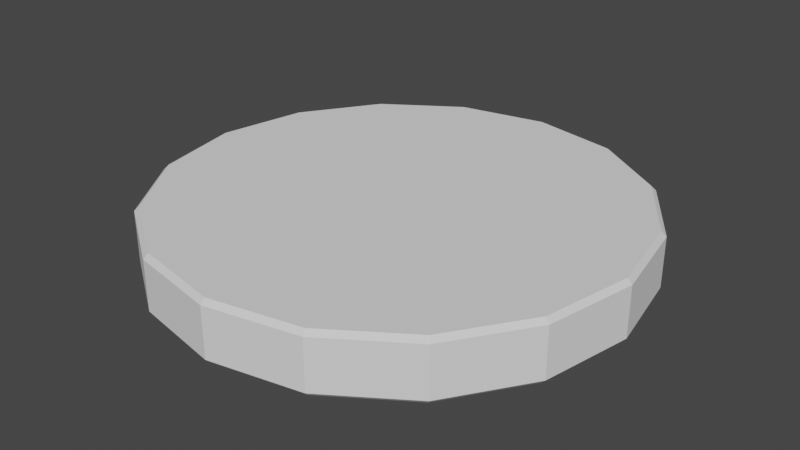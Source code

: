 # Source: Hexagon_Applied.blend  (saved by Blender 2.81.16; exported with 4.5.12 LTS)
import bpy
from mathutils import Matrix  # noqa: F401  (used for matrix-valued properties, if any)

bpy.ops.wm.read_factory_settings(use_empty=True)
scene = bpy.context.scene
scene.name = 'Scene'

# ---- collections
col_collection = bpy.data.collections.new('Collection'); scene.collection.children.link(col_collection)

# ---- world
world_world = bpy.data.worlds.new('World'); scene.world = world_world
world_world.use_nodes = True; world_world.node_tree.nodes.clear()
_N = world_world.node_tree.nodes; _L = world_world.node_tree.links
n0 = _N.new('ShaderNodeOutputWorld'); n0.name = 'World Output'; n0.location = (300, 300)
n1 = _N.new('ShaderNodeBackground'); n1.name = 'Background'; n1.location = (10, 300)
n1.inputs[0].default_value = (0.05088, 0.05088, 0.05088, 1.0)
_L.new(n1.outputs[0], n0.inputs[0])
n0.is_active_output = True
world_world.color = (0.05088, 0.05088, 0.05088)
world_world.use_sun_shadow = False
world_world.sun_shadow_jitter_overblur = 0.0

# ---- meshes
me_cube_001 = bpy.data.meshes.new('Cube.001')
me_cube_001.from_pydata([(0.0, 1.0, 0.0), (0.0, 0.0, 0.0), (0.0, 0.0, 0.0)], [(1, 0), (2, 1)], [])
_uv = me_cube_001.uv_layers.new(name='UVMap')
_uv.uv.foreach_set('vector', [])
me_cube_001.use_remesh_fix_poles = True
me_cube_001.use_remesh_preserve_attributes = False
me_cube_001.use_mirror_vertex_groups = False
me_cube_001.update()

# ---- objects
ob_hexagon = bpy.data.objects.new('Hexagon', me_cube_001)

# ---- transforms, parenting, visibility, modifiers, constraints
ob_hexagon.location = (0.0, 0.0, 0.0)
ob_hexagon.lineart.crease_threshold = 0.0
_m = ob_hexagon.modifiers.new('Screw', 'SCREW')
_m.steps = 6
_m.use_smooth_shade = False
_m = ob_hexagon.modifiers.new('Solidify', 'SOLIDIFY')
_m.thickness = 0.25
_m.offset = 0.0
_m.nonmanifold_thickness_mode = 'FIXED'
_m.nonmanifold_merge_threshold = 0.0003
_m = ob_hexagon.modifiers.new('Bevel', 'BEVEL')
_m.width = 0.02
_m.width_pct = 0.02
_m.use_clamp_overlap = False
_m.loop_slide = False
_m.spread = 0.0

# ---- collection membership
col_collection.objects.link(ob_hexagon)

# ---- scene / render settings (as saved in the file)
scene.frame_start = 1; scene.frame_end = 250; scene.frame_set(0)
scene.render.engine = 'BLENDER_EEVEE_NEXT'
scene.cycles.use_denoising = False
scene.cycles.samples = 128
scene.cycles.sampling_pattern = 'TABULATED_SOBOL'
scene.cycles.use_adaptive_sampling = False
scene.cycles.use_light_tree = False
scene.view_settings.view_transform = 'Filmic'
bpy.context.view_layer.update()

# ---- added for rendering (the .blend has no active camera and no usable light): camera, sun
cam_auto = bpy.data.cameras.new('AutoCamera')
cam_auto.lens = 50.0
cam_auto.sensor_width = 36.0
cam_auto.clip_end = 1000.0
ob_auto_camera = bpy.data.objects.new('AutoCamera', cam_auto)
scene.collection.objects.link(ob_auto_camera)
ob_auto_camera.location = (2.44492, -2.93391, 1.95594)
ob_auto_camera.rotation_euler = (1.09748, -7.21219e-08, 0.694738)
scene.camera = ob_auto_camera
light_auto_sun = bpy.data.lights.new('AutoSun', 'SUN')
light_auto_sun.energy = 3.0
light_auto_sun.angle = 0.0523599
ob_auto_sun = bpy.data.objects.new('AutoSun', light_auto_sun)
scene.collection.objects.link(ob_auto_sun)
ob_auto_sun.rotation_euler = (0.872665, 0.174533, 0.523599)
bpy.context.view_layer.update()
